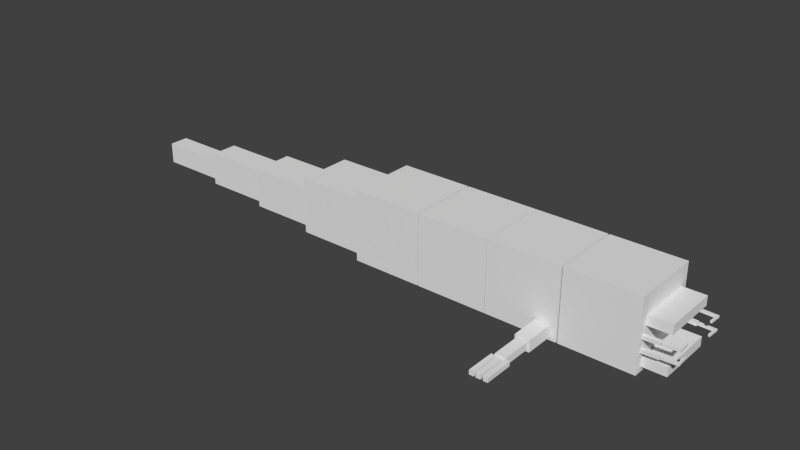 # Source: stone_eater.blend  (saved by Blender 2.72.0; exported with 4.5.12 LTS)
import bpy
from mathutils import Matrix  # noqa: F401  (used for matrix-valued properties, if any)

bpy.ops.wm.read_factory_settings(use_empty=True)
scene = bpy.context.scene
scene.name = 'Scene'

# ---- collections
col_collection_1 = bpy.data.collections.new('Collection 1'); scene.collection.children.link(col_collection_1)

# ---- materials (node trees are filled in below, after node groups)
mat_material = bpy.data.materials.new('Material')
mat_material.alpha_threshold = 0.0
mat_material.use_transparent_shadow = False
mat_material.roughness = 0.5
mat_material.line_color = (0.0, 0.0, 0.0, 1.0)

# ---- material node trees

# ---- world
world_world = bpy.data.worlds.new('World'); scene.world = world_world
world_world.color = (0.05088, 0.05088, 0.05088)
world_world.use_sun_shadow = False
world_world.sun_shadow_jitter_overblur = 0.0
world_world.cycles.sampling_method = 'MANUAL'
world_world.cycles.sample_map_resolution = 256

# ---- meshes
me_cube_005 = bpy.data.meshes.new('Cube.005')
me_cube_005.from_pydata([(-2.892, 2.667, -0.8163), (-2.892, 3.482, -0.8163), (-2.765, 3.482, -0.8163), (-2.765, 2.667, -0.8163), (-2.892, 2.667, -0.6928), (-2.892, 3.482, -0.6928), (-2.765, 3.482, -0.6928), (-2.765, 2.667, -0.6928), (-2.521, 2.667, -0.8163), (-2.521, 3.482, -0.8163), (-2.394, 3.482, -0.8163), (-2.394, 2.667, -0.8163), (-2.521, 2.667, -0.6928), (-2.521, 3.482, -0.6928), (-2.394, 3.482, -0.6928), (-2.394, 2.667, -0.6928), (-2.7, 2.667, -0.8163), (-2.7, 3.482, -0.8163), (-2.572, 3.482, -0.8163), (-2.572, 2.667, -0.8163), (-2.7, 2.667, -0.6928), (-2.7, 3.482, -0.6928), (-2.572, 3.482, -0.6928), (-2.572, 2.667, -0.6928), (-2.786, 1.847, -0.8543), (-2.786, 2.662, -0.8543), (-2.487, 2.662, -0.8543), (-2.487, 1.847, -0.8543), (-2.786, 1.847, -0.6548), (-2.786, 2.662, -0.6548), (-2.487, 2.662, -0.6548), (-2.487, 1.847, -0.6548), (-2.838, 1.015, -0.9182), (-2.838, 1.829, -0.9182), (-2.435, 1.829, -0.9182), (-2.435, 1.015, -0.9182), (-2.838, 1.015, -0.5909), (-2.838, 1.829, -0.5909), (-2.435, 1.829, -0.5909), (-2.435, 1.015, -0.5909), (-5.908, 0.8033, -0.01467), (-5.956, 0.801, -0.01469), (-5.944, 0.5539, -0.01723), (-5.896, 0.5561, -0.01721), (-5.908, 0.8039, -0.07326), (-5.956, 0.8016, -0.07329), (-5.944, 0.5545, -0.07583), (-5.896, 0.5567, -0.0758), (-5.056, 0.9284, 0.005396), (-5.505, 0.9068, 0.005174), (-5.5, 0.7983, 0.004059), (-5.051, 0.8198, 0.00428), (-5.056, 0.9294, -0.09075), (-5.505, 0.9078, -0.09097), (-5.5, 0.7992, -0.09209), (-5.051, 0.8208, -0.09187), (-5.514, 0.904, -0.01363), (-5.963, 0.8824, -0.01386), (-5.959, 0.8019, -0.01468), (-5.51, 0.8234, -0.01446), (-5.514, 0.9046, -0.07223), (-5.963, 0.883, -0.07245), (-5.959, 0.8025, -0.07328), (-5.51, 0.824, -0.07306), (-5.908, 0.8069, -0.3641), (-5.956, 0.8046, -0.3641), (-5.944, 0.5574, -0.3667), (-5.896, 0.5597, -0.3666), (-5.908, 0.8075, -0.4227), (-5.956, 0.8052, -0.4227), (-5.944, 0.558, -0.4253), (-5.896, 0.5603, -0.4252), (-5.056, 0.932, -0.344), (-5.505, 0.9104, -0.3443), (-5.5, 0.8018, -0.3454), (-5.051, 0.8234, -0.3452), (-5.056, 0.933, -0.4402), (-5.505, 0.9114, -0.4404), (-5.5, 0.8028, -0.4415), (-5.051, 0.8244, -0.4413), (-5.514, 0.9075, -0.3631), (-5.963, 0.886, -0.3633), (-5.959, 0.8055, -0.3641), (-5.51, 0.827, -0.3639), (-5.514, 0.9081, -0.4217), (-5.963, 0.8866, -0.4219), (-5.959, 0.8061, -0.4227), (-5.51, 0.8276, -0.4225), (-5.908, -0.8383, -0.07264), (-5.956, -0.836, -0.07264), (-5.944, -0.5889, -0.07264), (-5.896, -0.5912, -0.07264), (-5.908, -0.8383, -0.01404), (-5.956, -0.836, -0.01404), (-5.944, -0.5889, -0.01404), (-5.896, -0.5912, -0.01404), (-5.056, -0.9636, -0.09141), (-5.505, -0.9421, -0.09141), (-5.5, -0.8335, -0.09141), (-5.051, -0.855, -0.09141), (-5.056, -0.9636, 0.004739), (-5.505, -0.9421, 0.004739), (-5.5, -0.8335, 0.004739), (-5.051, -0.855, 0.004739), (-5.514, -0.939, -0.07264), (-5.963, -0.9175, -0.07264), (-5.959, -0.8369, -0.07264), (-5.51, -0.8584, -0.07264), (-5.514, -0.939, -0.01404), (-5.963, -0.9175, -0.01404), (-5.959, -0.8369, -0.01404), (-5.51, -0.8584, -0.01404), (-5.908, -0.8383, -0.4221), (-5.956, -0.836, -0.4221), (-5.944, -0.5889, -0.4221), (-5.896, -0.5912, -0.4221), (-5.908, -0.8383, -0.3635), (-5.956, -0.836, -0.3635), (-5.944, -0.5889, -0.3635), (-5.896, -0.5912, -0.3635), (-5.056, -0.9636, -0.4409), (-5.505, -0.9421, -0.4409), (-5.5, -0.8335, -0.4409), (-5.051, -0.855, -0.4409), (-5.056, -0.9636, -0.3447), (-5.505, -0.9421, -0.3447), (-5.5, -0.8335, -0.3447), (-5.051, -0.855, -0.3447), (-5.514, -0.939, -0.4221), (-5.963, -0.9175, -0.4221), (-5.959, -0.8369, -0.4221), (-5.51, -0.8584, -0.4221), (-5.514, -0.939, -0.3635), (-5.963, -0.9175, -0.3635), (-5.959, -0.8369, -0.3635), (-5.51, -0.8584, -0.3635), (-5.054, 0.7868, -0.8698), (-5.054, -0.7868, -0.8698), (-5.684, -0.7868, -0.8698), (-5.684, 0.7868, -0.8698), (-5.054, 0.7868, -0.6096), (-5.054, -0.7868, -0.6096), (-5.684, -0.7868, -0.6096), (-5.684, 0.7868, -0.6096), (-2.38, -2.664, -0.8163), (-2.38, -3.479, -0.8163), (-2.508, -3.479, -0.8163), (-2.508, -2.664, -0.8163), (-2.38, -2.664, -0.6928), (-2.38, -3.479, -0.6928), (-2.508, -3.479, -0.6928), (-2.508, -2.664, -0.6928), (-2.751, -2.664, -0.8163), (-2.751, -3.479, -0.8163), (-2.879, -3.479, -0.8163), (-2.879, -2.664, -0.8163), (-2.751, -2.664, -0.6928), (-2.751, -3.479, -0.6928), (-2.879, -3.479, -0.6928), (-2.879, -2.664, -0.6928), (-2.572, -2.664, -0.8163), (-2.572, -3.479, -0.8163), (-2.7, -3.479, -0.8163), (-2.7, -2.664, -0.8163), (-2.572, -2.664, -0.6928), (-2.572, -3.479, -0.6928), (-2.7, -3.479, -0.6928), (-2.7, -2.664, -0.6928), (-2.487, -1.844, -0.8543), (-2.487, -2.659, -0.8543), (-2.786, -2.659, -0.8543), (-2.786, -1.844, -0.8543), (-2.487, -1.844, -0.6548), (-2.487, -2.659, -0.6548), (-2.786, -2.659, -0.6548), (-2.786, -1.844, -0.6548), (-2.435, -1.012, -0.9182), (-2.435, -1.826, -0.9182), (-2.838, -1.826, -0.9182), (-2.838, -1.012, -0.9182), (-2.435, -1.012, -0.5909), (-2.435, -1.826, -0.5909), (-2.838, -1.826, -0.5909), (-2.838, -1.012, -0.5909), (-5.054, 0.7868, 0.1924), (-5.054, -0.7868, 0.1924), (-5.684, -0.7868, 0.1924), (-5.684, 0.7868, 0.1924), (-5.054, 0.7868, 0.4525), (-5.054, -0.7868, 0.4525), (-5.684, -0.7868, 0.4525), (-5.684, 0.7868, 0.4525), (-3.052, 1.0, -1.0), (-3.052, -1.0, -1.0), (-5.052, -1.0, -1.0), (-5.052, 1.0, -1.0), (-3.052, 1.0, 1.0), (-3.052, -1.0, 1.0), (-5.052, -1.0, 1.0), (-5.052, 1.0, 1.0), (-1.015, 1.0, -1.0), (-1.015, -1.0, -1.0), (-3.015, -1.0, -1.0), (-3.015, 1.0, -1.0), (-1.015, 1.0, 1.0), (-1.015, -1.0, 1.0), (-3.015, -1.0, 1.0), (-3.015, 1.0, 1.0), (1.0, 1.0, -1.0), (1.0, -1.0, -1.0), (-1.0, -1.0, -1.0), (-1.0, 1.0, -1.0), (1.0, 1.0, 1.0), (1.0, -1.0, 1.0), (-1.0, -1.0, 1.0), (-1.0, 1.0, 1.0), (11.12, 0.2796, -0.7573), (11.12, -0.2796, -0.7573), (9.119, -0.2796, -0.7573), (9.119, 0.2796, -0.7573), (11.12, 0.2796, -0.158), (11.12, -0.2796, -0.158), (9.119, -0.2796, -0.158), (9.119, 0.2796, -0.158), (9.099, 0.4057, -0.833), (9.099, -0.4057, -0.833), (7.099, -0.4057, -0.833), (7.099, 0.4057, -0.833), (9.099, 0.4057, 0.1073), (9.099, -0.4057, 0.1073), (7.099, -0.4057, 0.1073), (7.099, 0.4057, 0.1073), (7.071, 0.5873, -0.8622), (7.071, -0.5873, -0.8622), (5.071, -0.5873, -0.8622), (5.071, 0.5873, -0.8622), (7.071, 0.5873, 0.2757), (7.071, -0.5873, 0.2757), (5.071, -0.5873, 0.2757), (5.071, 0.5873, 0.2757), (5.053, 0.7995, -0.9253), (5.053, -0.7995, -0.9253), (3.053, -0.7995, -0.9253), (3.053, 0.7995, -0.9253), (5.053, 0.7995, 0.6652), (5.053, -0.7995, 0.6652), (3.053, -0.7995, 0.6652), (3.053, 0.7995, 0.6652), (3.035, 1.0, -1.0), (3.035, -1.0, -1.0), (1.035, -1.0, -1.0), (1.035, 1.0, -1.0), (3.035, 1.0, 1.0), (3.035, -1.0, 1.0), (1.035, -1.0, 1.0), (1.035, 1.0, 1.0)], [], [(0, 1, 2, 3), (4, 7, 6, 5), (0, 4, 5, 1), (1, 5, 6, 2), (2, 6, 7, 3), (4, 0, 3, 7), (8, 9, 10, 11), (12, 15, 14, 13), (8, 12, 13, 9), (9, 13, 14, 10), (10, 14, 15, 11), (12, 8, 11, 15), (16, 17, 18, 19), (20, 23, 22, 21), (16, 20, 21, 17), (17, 21, 22, 18), (18, 22, 23, 19), (20, 16, 19, 23), (24, 25, 26, 27), (28, 31, 30, 29), (24, 28, 29, 25), (25, 29, 30, 26), (26, 30, 31, 27), (28, 24, 27, 31), (32, 33, 34, 35), (36, 39, 38, 37), (32, 36, 37, 33), (33, 37, 38, 34), (34, 38, 39, 35), (36, 32, 35, 39), (40, 41, 42, 43), (44, 47, 46, 45), (40, 44, 45, 41), (41, 45, 46, 42), (42, 46, 47, 43), (44, 40, 43, 47), (48, 49, 50, 51), (52, 55, 54, 53), (48, 52, 53, 49), (49, 53, 54, 50), (50, 54, 55, 51), (52, 48, 51, 55), (56, 57, 58, 59), (60, 63, 62, 61), (56, 60, 61, 57), (57, 61, 62, 58), (58, 62, 63, 59), (60, 56, 59, 63), (64, 65, 66, 67), (68, 71, 70, 69), (64, 68, 69, 65), (65, 69, 70, 66), (66, 70, 71, 67), (68, 64, 67, 71), (72, 73, 74, 75), (76, 79, 78, 77), (72, 76, 77, 73), (73, 77, 78, 74), (74, 78, 79, 75), (76, 72, 75, 79), (80, 81, 82, 83), (84, 87, 86, 85), (80, 84, 85, 81), (81, 85, 86, 82), (82, 86, 87, 83), (84, 80, 83, 87), (88, 89, 90, 91), (92, 95, 94, 93), (88, 92, 93, 89), (89, 93, 94, 90), (90, 94, 95, 91), (92, 88, 91, 95), (96, 97, 98, 99), (100, 103, 102, 101), (96, 100, 101, 97), (97, 101, 102, 98), (98, 102, 103, 99), (100, 96, 99, 103), (104, 105, 106, 107), (108, 111, 110, 109), (104, 108, 109, 105), (105, 109, 110, 106), (106, 110, 111, 107), (108, 104, 107, 111), (112, 113, 114, 115), (116, 119, 118, 117), (112, 116, 117, 113), (113, 117, 118, 114), (114, 118, 119, 115), (116, 112, 115, 119), (120, 121, 122, 123), (124, 127, 126, 125), (120, 124, 125, 121), (121, 125, 126, 122), (122, 126, 127, 123), (124, 120, 123, 127), (128, 129, 130, 131), (132, 135, 134, 133), (128, 132, 133, 129), (129, 133, 134, 130), (130, 134, 135, 131), (132, 128, 131, 135), (136, 137, 138, 139), (140, 143, 142, 141), (136, 140, 141, 137), (137, 141, 142, 138), (138, 142, 143, 139), (140, 136, 139, 143), (144, 145, 146, 147), (148, 151, 150, 149), (144, 148, 149, 145), (145, 149, 150, 146), (146, 150, 151, 147), (148, 144, 147, 151), (152, 153, 154, 155), (156, 159, 158, 157), (152, 156, 157, 153), (153, 157, 158, 154), (154, 158, 159, 155), (156, 152, 155, 159), (160, 161, 162, 163), (164, 167, 166, 165), (160, 164, 165, 161), (161, 165, 166, 162), (162, 166, 167, 163), (164, 160, 163, 167), (168, 169, 170, 171), (172, 175, 174, 173), (168, 172, 173, 169), (169, 173, 174, 170), (170, 174, 175, 171), (172, 168, 171, 175), (176, 177, 178, 179), (180, 183, 182, 181), (176, 180, 181, 177), (177, 181, 182, 178), (178, 182, 183, 179), (180, 176, 179, 183), (184, 185, 186, 187), (188, 191, 190, 189), (184, 188, 189, 185), (185, 189, 190, 186), (186, 190, 191, 187), (188, 184, 187, 191), (192, 193, 194, 195), (196, 199, 198, 197), (192, 196, 197, 193), (193, 197, 198, 194), (194, 198, 199, 195), (196, 192, 195, 199), (200, 201, 202, 203), (204, 207, 206, 205), (200, 204, 205, 201), (201, 205, 206, 202), (202, 206, 207, 203), (204, 200, 203, 207), (208, 209, 210, 211), (212, 215, 214, 213), (208, 212, 213, 209), (209, 213, 214, 210), (210, 214, 215, 211), (212, 208, 211, 215), (216, 217, 218, 219), (220, 223, 222, 221), (216, 220, 221, 217), (217, 221, 222, 218), (218, 222, 223, 219), (220, 216, 219, 223), (224, 225, 226, 227), (228, 231, 230, 229), (224, 228, 229, 225), (225, 229, 230, 226), (226, 230, 231, 227), (228, 224, 227, 231), (232, 233, 234, 235), (236, 239, 238, 237), (232, 236, 237, 233), (233, 237, 238, 234), (234, 238, 239, 235), (236, 232, 235, 239), (240, 241, 242, 243), (244, 247, 246, 245), (240, 244, 245, 241), (241, 245, 246, 242), (242, 246, 247, 243), (244, 240, 243, 247), (248, 249, 250, 251), (252, 255, 254, 253), (248, 252, 253, 249), (249, 253, 254, 250), (250, 254, 255, 251), (252, 248, 251, 255)])
_uv = me_cube_005.uv_layers.new(name='UVMap')
_uv.uv.foreach_set('vector', [0.9854, 0.06357, 0.9854, 0.0, 0.9954, 0.0, 0.9954, 0.06357, 0.9757, 0.3757, 0.9857, 0.3757, 0.9857, 0.4393, 0.9757, 0.4393, 0.995, 0.1271, 0.9854, 0.1271, 0.9854, 0.06357, 0.995, 0.06357, 0.7066, 0.3201, 0.7163, 0.3201, 0.7163, 0.33, 0.7066, 0.33, 0.9904, 0.4682, 1.0, 0.4682, 1.0, 0.5318, 0.9904, 0.5318, 0.6873, 0.33, 0.697, 0.33, 0.697, 0.34, 0.6873, 0.34, 0.9788, 0.2196, 0.9788, 0.1561, 0.9888, 0.1561, 0.9888, 0.2196, 0.9754, 1.861e-08, 0.9854, 0.0, 0.9854, 0.06357, 0.9754, 0.06357, 0.9953, 0.8126, 0.9856, 0.8126, 0.9856, 0.7491, 0.9953, 0.7491, 0.7163, 0.3201, 0.7259, 0.3201, 0.7259, 0.33, 0.7163, 0.33, 0.7039, 0.9356, 0.7136, 0.9356, 0.7136, 0.9992, 0.7039, 0.9992, 0.7259, 0.34, 0.7163, 0.34, 0.7163, 0.33, 0.7259, 0.33, 0.7696, 0.407, 0.7696, 0.3434, 0.7796, 0.3434, 0.7796, 0.407, 0.9781, 0.6263, 0.9881, 0.6263, 0.9881, 0.6898, 0.9781, 0.6898, 0.08637, 1.0, 0.07672, 1.0, 0.07672, 0.9364, 0.08637, 0.9364, 0.7066, 0.33, 0.7163, 0.33, 0.7163, 0.34, 0.7066, 0.34, 0.9953, 0.8762, 0.9856, 0.8762, 0.9856, 0.8126, 0.9953, 0.8126, 0.697, 0.33, 0.6873, 0.33, 0.6873, 0.3201, 0.697, 0.3201, 0.9788, 0.1561, 0.9788, 0.2196, 0.9554, 0.2196, 0.9554, 0.1561, 0.9757, 0.4393, 0.9523, 0.4393, 0.9523, 0.3757, 0.9757, 0.3757, 0.935, 0.9687, 0.9195, 0.9687, 0.9195, 0.9051, 0.935, 0.9051, 0.6873, 0.3434, 0.6718, 0.3434, 0.6718, 0.3201, 0.6873, 0.3201, 0.971, 0.2832, 0.9554, 0.2832, 0.9554, 0.2196, 0.971, 0.2196, 0.6406, 0.3201, 0.6562, 0.3201, 0.6562, 0.3434, 0.6406, 0.3434, 0.8879, 0.9687, 0.8879, 0.9051, 0.9195, 0.9051, 0.9195, 0.9687, 0.8249, 0.9051, 0.8564, 0.9051, 0.8564, 0.9687, 0.8249, 0.9687, 0.9492, 0.5318, 0.9748, 0.5318, 0.9748, 0.5953, 0.9492, 0.5953, 0.02557, 0.9679, 0.0, 0.9679, 4.657e-09, 0.9364, 0.02557, 0.9364, 0.9754, 0.06357, 0.9499, 0.06357, 0.9499, 1.861e-08, 0.9754, 0.0, 0.9062, 0.2789, 0.9317, 0.2789, 0.9317, 0.3103, 0.9062, 0.3103, 0.621, 0.819, 0.6248, 0.819, 0.6248, 0.8383, 0.621, 0.8383, 0.9355, 0.2789, 0.9355, 0.2982, 0.9317, 0.2982, 0.9317, 0.2789, 0.6654, 0.3201, 0.6654, 0.3155, 0.6691, 0.3155, 0.6691, 0.3201, 0.7635, 0.3207, 0.7681, 0.3207, 0.7681, 0.34, 0.7635, 0.34, 0.6766, 0.3155, 0.6766, 0.3201, 0.6728, 0.3201, 0.6728, 0.3155, 0.759, 0.34, 0.7544, 0.34, 0.7544, 0.3207, 0.759, 0.3207, 0.1034, 0.9364, 0.1034, 0.9715, 0.09486, 0.9715, 0.09486, 0.9364, 0.4594, 0.9207, 0.4679, 0.9207, 0.4679, 0.9558, 0.4594, 0.9558, 0.1109, 0.9364, 0.1184, 0.9364, 0.1184, 0.9715, 0.1109, 0.9715, 0.9355, 0.2789, 0.943, 0.2789, 0.943, 0.2873, 0.9355, 0.2873, 0.1184, 0.9364, 0.1259, 0.9364, 0.1259, 0.9715, 0.1184, 0.9715, 0.7602, 0.3207, 0.7527, 0.3207, 0.7527, 0.3122, 0.7602, 0.3122, 0.195, 0.9364, 0.195, 0.9715, 0.1886, 0.9715, 0.1886, 0.9364, 0.195, 0.9364, 0.2013, 0.9364, 0.2013, 0.9715, 0.195, 0.9715, 0.223, 0.9364, 0.2276, 0.9364, 0.2276, 0.9715, 0.223, 0.9715, 0.625, 0.3138, 0.6296, 0.3138, 0.6296, 0.3201, 0.625, 0.3201, 0.2139, 0.9364, 0.2184, 0.9364, 0.2184, 0.9715, 0.2139, 0.9715, 0.657, 0.3138, 0.6616, 0.3138, 0.6616, 0.3201, 0.657, 0.3201, 0.6248, 0.8576, 0.621, 0.8576, 0.621, 0.8383, 0.6248, 0.8383, 0.7033, 0.9188, 0.7033, 0.9381, 0.6995, 0.9381, 0.6995, 0.9188, 0.6616, 0.3201, 0.6616, 0.3155, 0.6654, 0.3155, 0.6654, 0.3201, 0.7681, 0.3207, 0.7727, 0.3207, 0.7727, 0.34, 0.7681, 0.34, 0.6728, 0.3155, 0.6728, 0.3201, 0.6691, 0.3201, 0.6691, 0.3155, 0.7544, 0.34, 0.7498, 0.34, 0.7498, 0.3207, 0.7544, 0.3207, 0.4679, 0.8856, 0.4679, 0.9207, 0.4594, 0.9207, 0.4594, 0.8856, 0.09486, 0.9715, 0.08637, 0.9715, 0.08637, 0.9364, 0.09486, 0.9364, 0.1259, 0.9364, 0.1334, 0.9364, 0.1334, 0.9715, 0.1259, 0.9715, 0.9393, 0.3067, 0.9317, 0.3067, 0.9317, 0.2982, 0.9393, 0.2982, 0.1034, 0.9364, 0.1109, 0.9364, 0.1109, 0.9715, 0.1034, 0.9715, 0.7527, 0.3207, 0.7452, 0.3207, 0.7452, 0.3122, 0.7527, 0.3122, 0.2076, 0.9364, 0.2076, 0.9715, 0.2013, 0.9715, 0.2013, 0.9364, 0.2076, 0.9364, 0.2139, 0.9364, 0.2139, 0.9715, 0.2076, 0.9715, 0.2322, 0.9715, 0.2276, 0.9715, 0.2276, 0.9364, 0.2322, 0.9364, 0.6296, 0.3138, 0.6342, 0.3138, 0.6342, 0.3201, 0.6296, 0.3201, 0.2184, 0.9364, 0.223, 0.9364, 0.223, 0.9715, 0.2184, 0.9715, 0.6387, 0.3201, 0.6342, 0.3201, 0.6342, 0.3138, 0.6387, 0.3138, 0.6248, 0.7997, 0.621, 0.7997, 0.621, 0.7804, 0.6248, 0.7804, 0.7773, 0.34, 0.7773, 0.3207, 0.781, 0.3207, 0.781, 0.34, 0.6766, 0.3201, 0.6766, 0.3155, 0.6803, 0.3155, 0.6803, 0.3201, 0.7635, 0.34, 0.759, 0.34, 0.759, 0.3207, 0.7635, 0.3207, 0.684, 0.3201, 0.684, 0.3155, 0.6878, 0.3155, 0.6878, 0.3201, 0.7498, 0.34, 0.7452, 0.34, 0.7452, 0.3207, 0.7498, 0.3207, 0.7781, 0.407, 0.7781, 0.4421, 0.7696, 0.4421, 0.7696, 0.407, 0.4679, 0.8856, 0.4594, 0.8856, 0.4594, 0.8505, 0.4679, 0.8505, 0.1634, 0.9715, 0.1559, 0.9715, 0.1559, 0.9364, 0.1634, 0.9364, 0.9355, 0.2873, 0.943, 0.2873, 0.943, 0.2958, 0.9355, 0.2958, 0.1409, 0.9715, 0.1334, 0.9715, 0.1334, 0.9364, 0.1409, 0.9364, 0.258, 0.9449, 0.2505, 0.9449, 0.2505, 0.9364, 0.258, 0.9364, 0.1823, 0.9364, 0.1823, 0.9715, 0.176, 0.9715, 0.176, 0.9364, 0.1697, 0.9715, 0.1634, 0.9715, 0.1634, 0.9364, 0.1697, 0.9364, 0.2322, 0.9364, 0.2367, 0.9364, 0.2367, 0.9715, 0.2322, 0.9715, 0.6433, 0.3201, 0.6387, 0.3201, 0.6387, 0.3138, 0.6433, 0.3138, 0.2413, 0.9715, 0.2367, 0.9715, 0.2367, 0.9364, 0.2413, 0.9364, 0.6525, 0.3138, 0.657, 0.3138, 0.657, 0.3201, 0.6525, 0.3201, 0.6248, 0.819, 0.621, 0.819, 0.621, 0.7997, 0.6248, 0.7997, 0.7779, 0.4421, 0.7779, 0.4614, 0.7742, 0.4614, 0.7742, 0.4421, 0.6803, 0.3201, 0.6803, 0.3155, 0.684, 0.3155, 0.684, 0.3201, 0.7742, 0.4614, 0.7696, 0.4614, 0.7696, 0.4421, 0.7742, 0.4421, 0.6915, 0.3155, 0.6915, 0.3201, 0.6878, 0.3201, 0.6878, 0.3155, 0.7727, 0.3207, 0.7773, 0.3207, 0.7773, 0.34, 0.7727, 0.34, 0.4679, 0.7804, 0.4679, 0.8154, 0.4594, 0.8154, 0.4594, 0.7804, 0.4679, 0.8505, 0.4594, 0.8505, 0.4594, 0.8154, 0.4679, 0.8154, 0.1484, 0.9364, 0.1559, 0.9364, 0.1559, 0.9715, 0.1484, 0.9715, 0.7602, 0.3122, 0.7678, 0.3122, 0.7678, 0.3207, 0.7602, 0.3207, 0.1484, 0.9715, 0.1409, 0.9715, 0.1409, 0.9364, 0.1484, 0.9364, 0.7678, 0.3122, 0.7753, 0.3122, 0.7753, 0.3207, 0.7678, 0.3207, 0.1886, 0.9364, 0.1886, 0.9715, 0.1823, 0.9715, 0.1823, 0.9364, 0.176, 0.9715, 0.1697, 0.9715, 0.1697, 0.9364, 0.176, 0.9364, 0.2459, 0.9715, 0.2413, 0.9715, 0.2413, 0.9364, 0.2459, 0.9364, 0.6525, 0.3201, 0.6479, 0.3201, 0.6479, 0.3138, 0.6525, 0.3138, 0.2505, 0.9715, 0.2459, 0.9715, 0.2459, 0.9364, 0.2505, 0.9364, 0.6433, 0.3138, 0.6479, 0.3138, 0.6479, 0.3201, 0.6433, 0.3201, 0.9856, 0.7491, 0.9856, 0.8719, 0.9364, 0.8719, 0.9364, 0.7491, 0.9554, 0.2789, 0.9062, 0.2789, 0.9062, 0.1561, 0.9554, 0.1561, 0.3102, 0.9032, 0.2899, 0.9032, 0.2899, 0.7804, 0.3102, 0.7804, 0.7607, 0.9032, 0.781, 0.9032, 0.781, 0.9523, 0.7607, 0.9523, 0.781, 0.9032, 0.7607, 0.9032, 0.7607, 0.7804, 0.781, 0.7804, 0.6792, 0.9188, 0.6995, 0.9188, 0.6995, 0.968, 0.6792, 0.968, 0.9947, 0.5318, 0.9947, 0.5953, 0.9847, 0.5953, 0.9847, 0.5318, 0.311, 0.9667, 0.3011, 0.9667, 0.3011, 0.9032, 0.311, 0.9032, 1.0, 0.4682, 0.9904, 0.4682, 0.9904, 0.4047, 1.0, 0.4047, 0.7356, 0.33, 0.7452, 0.33, 0.7452, 0.34, 0.7356, 0.34, 0.9977, 0.6898, 0.9881, 0.6898, 0.9881, 0.6263, 0.9977, 0.6263, 0.697, 0.33, 0.7066, 0.33, 0.7066, 0.34, 0.697, 0.34, 0.9854, 0.06357, 0.9854, 0.1271, 0.9754, 0.1271, 0.9754, 0.06357, 0.9857, 0.3757, 0.9757, 0.3757, 0.9757, 0.3121, 0.9857, 0.3121, 0.9888, 0.1561, 0.9984, 0.1561, 0.9984, 0.2196, 0.9888, 0.2196, 0.7259, 0.3201, 0.7356, 0.3201, 0.7356, 0.33, 0.7259, 0.33, 0.9953, 0.3757, 0.9857, 0.3757, 0.9857, 0.3121, 0.9953, 0.3121, 0.7356, 0.34, 0.7259, 0.34, 0.7259, 0.33, 0.7356, 0.33, 0.9847, 0.5318, 0.9847, 0.5953, 0.9748, 0.5953, 0.9748, 0.5318, 0.7139, 0.9356, 0.7039, 0.9356, 0.7039, 0.872, 0.7139, 0.872, 0.9953, 0.9398, 0.9856, 0.9398, 0.9856, 0.8762, 0.9953, 0.8762, 0.7356, 0.3201, 0.7452, 0.3201, 0.7452, 0.33, 0.7356, 0.33, 0.9962, 0.2832, 0.9866, 0.2832, 0.9866, 0.2196, 0.9962, 0.2196, 0.7066, 0.33, 0.697, 0.33, 0.697, 0.3201, 0.7066, 0.3201, 0.9547, 0.6898, 0.9547, 0.6263, 0.9781, 0.6263, 0.9781, 0.6898, 0.9757, 0.3757, 0.9523, 0.3757, 0.9523, 0.3121, 0.9757, 0.3121, 0.9866, 0.2832, 0.971, 0.2832, 0.971, 0.2196, 0.9866, 0.2196, 0.6406, 0.3434, 0.625, 0.3434, 0.625, 0.3201, 0.6406, 0.3201, 0.9904, 0.5318, 0.9748, 0.5318, 0.9748, 0.4682, 0.9904, 0.4682, 0.6562, 0.3201, 0.6718, 0.3201, 0.6718, 0.3434, 0.6562, 0.3434, 0.8879, 0.9051, 0.8879, 0.9687, 0.8564, 0.9687, 0.8564, 0.9051, 0.2696, 0.9032, 0.3011, 0.9032, 0.3011, 0.9667, 0.2696, 0.9667, 0.9748, 0.5318, 0.9492, 0.5318, 0.9492, 0.4682, 0.9748, 0.4682, 0.05115, 0.9364, 0.07672, 0.9364, 0.07672, 0.9679, 0.05115, 0.9679, 0.9754, 0.1271, 0.9499, 0.1271, 0.9499, 0.06357, 0.9754, 0.06357, 0.02557, 0.9364, 0.05115, 0.9364, 0.05115, 0.9679, 0.02557, 0.9679, 0.9856, 0.8719, 0.9856, 0.9947, 0.9364, 0.9947, 0.9364, 0.8719, 0.9547, 0.7491, 0.9055, 0.7491, 0.9055, 0.6263, 0.9547, 0.6263, 0.2899, 0.9032, 0.2696, 0.9032, 0.2696, 0.7804, 0.2899, 0.7804, 0.6589, 0.9188, 0.6792, 0.9188, 0.6792, 0.968, 0.6589, 0.968, 0.7696, 0.4662, 0.7493, 0.4662, 0.7493, 0.3434, 0.7696, 0.3434, 0.9547, 0.6898, 0.9751, 0.6898, 0.9751, 0.739, 0.9547, 0.739, 0.7813, 0.6243, 0.7813, 0.7804, 0.625, 0.7804, 0.625, 0.6243, 0.4688, 0.4682, 0.3125, 0.4682, 0.3125, 0.3121, 0.4688, 0.3121, 0.1563, 0.3121, 6.519e-08, 0.3121, 0.0, 0.1561, 0.1563, 0.1561, 0.625, 0.6243, 0.4688, 0.6243, 0.4688, 0.4682, 0.625, 0.4682, 0.1563, 0.1561, 5.588e-08, 0.1561, 0.0, 8.372e-08, 0.1563, 0.0, 0.3125, 0.6243, 0.4688, 0.6243, 0.4688, 0.7804, 0.3125, 0.7804, 0.625, 0.0, 0.7813, 1.861e-08, 0.7813, 0.1561, 0.625, 0.1561, 0.0, 0.6243, 7.451e-08, 0.4682, 0.1562, 0.4682, 0.1562, 0.6243, 0.3125, 0.1561, 0.4688, 0.1561, 0.4688, 0.3121, 0.3125, 0.3121, 0.4688, 0.4682, 0.4688, 0.3121, 0.625, 0.3121, 0.625, 0.4682, 0.4688, 0.1561, 0.3125, 0.1561, 0.3125, 8.372e-08, 0.4688, 0.0, 4.657e-09, 0.6243, 0.1562, 0.6243, 0.1562, 0.7804, 0.0, 0.7804, 0.625, 0.1561, 0.7813, 0.1561, 0.7813, 0.3121, 0.625, 0.3121, 0.1563, 0.6243, 0.1563, 0.4682, 0.3125, 0.4682, 0.3125, 0.6243, 0.1563, 0.4682, 9.313e-09, 0.4682, 0.0, 0.3121, 0.1563, 0.3121, 0.4688, 0.3121, 0.4688, 0.1561, 0.625, 0.1561, 0.625, 0.3121, 0.3125, 0.3121, 0.1563, 0.3121, 0.1563, 0.1561, 0.3125, 0.1561, 0.625, 0.4682, 0.7813, 0.4682, 0.7813, 0.6243, 0.625, 0.6243, 0.9062, 0.0, 0.9499, 0.0, 0.9499, 0.1561, 0.9062, 0.1561, 0.9055, 0.6243, 0.9055, 0.4682, 0.9492, 0.4682, 0.9492, 0.6243, 0.8249, 0.9051, 0.8249, 0.9519, 0.7813, 0.9519, 0.7813, 0.9051, 0.9055, 0.3121, 0.9523, 0.3121, 0.9523, 0.4682, 0.9055, 0.4682, 0.7026, 0.872, 0.7026, 0.9188, 0.6589, 0.9188, 0.6589, 0.872, 0.7139, 0.7804, 0.7607, 0.7804, 0.7607, 0.9364, 0.7139, 0.9364, 0.4688, 0.7804, 0.5321, 0.7804, 0.5321, 0.9364, 0.4688, 0.9364, 0.873, 0.9051, 0.873, 0.7491, 0.9364, 0.7491, 0.9364, 0.9051, 0.5955, 0.9454, 0.5955, 0.872, 0.6589, 0.872, 0.6589, 0.9454, 0.4594, 0.9364, 0.386, 0.9364, 0.386, 0.7804, 0.4594, 0.7804, 0.5321, 0.9454, 0.5321, 0.872, 0.5955, 0.872, 0.5955, 0.9454, 0.3125, 0.7804, 0.386, 0.7804, 0.386, 0.9364, 0.3125, 0.9364, 5.122e-08, 0.7804, 0.09176, 0.7804, 0.09176, 0.9364, 0.0, 0.9364, 0.7813, 0.9051, 0.7813, 0.7491, 0.873, 0.7491, 0.873, 0.9051, 0.621, 0.872, 0.5321, 0.872, 0.5321, 0.7804, 0.621, 0.7804, 0.1807, 0.9364, 0.09176, 0.9364, 0.09176, 0.7804, 0.1807, 0.7804, 0.625, 0.7804, 0.7139, 0.7804, 0.7139, 0.872, 0.625, 0.872, 0.1807, 0.7804, 0.2696, 0.7804, 0.2696, 0.9364, 0.1807, 0.9364, 0.9062, 0.3121, 0.7813, 0.3121, 0.7813, 0.1561, 0.9062, 0.1561, 0.9062, 0.0, 0.9062, 0.1561, 0.7813, 0.1561, 0.7813, 0.0, 0.7493, 0.4682, 0.625, 0.4682, 0.625, 0.3434, 0.7493, 0.3434, 0.9055, 0.6243, 0.7813, 0.6243, 0.7813, 0.4682, 0.9055, 0.4682, 0.9055, 0.7491, 0.7813, 0.7491, 0.7813, 0.6243, 0.9055, 0.6243, 0.7813, 0.3121, 0.9055, 0.3121, 0.9055, 0.4682, 0.7813, 0.4682, 0.625, 0.7804, 0.4688, 0.7804, 0.4688, 0.6243, 0.625, 0.6243, 0.4688, 0.1561, 0.4688, 0.0, 0.625, 6.512e-08, 0.625, 0.1561, 0.3125, 0.1561, 0.1563, 0.1561, 0.1563, 0.0, 0.3125, 7.907e-08, 0.3125, 0.6243, 0.3125, 0.4682, 0.4688, 0.4682, 0.4688, 0.6243, 0.3125, 0.4682, 0.1563, 0.4682, 0.1563, 0.3121, 0.3125, 0.3121, 0.1562, 0.6243, 0.3125, 0.6243, 0.3125, 0.7804, 0.1562, 0.7804])
me_cube_005.materials.append(mat_material)
me_cube_005.use_remesh_preserve_volume = False
me_cube_005.use_remesh_preserve_attributes = False
me_cube_005.use_mirror_vertex_groups = False
me_cube_005.update()
arm_armature = bpy.data.armatures.new('Armature')  # bones are not reproduced

# ---- objects
ob_armature = bpy.data.objects.new('Armature', arm_armature)
ob_cube_005 = bpy.data.objects.new('Cube.005', me_cube_005)

# ---- transforms, parenting, visibility, modifiers, constraints
ob_armature.location = (-0.6133, 0.0, 0.0)
ob_armature.show_in_front = True
ob_armature.lineart.crease_threshold = 0.0
ob_cube_005.parent = ob_armature
ob_cube_005.location = (0.1606, 0.0, 0.2006)
ob_cube_005.rotation_euler = (0.0, 0.0, 3.142)
ob_cube_005.scale = (0.1638, 0.1638, 0.1638)
ob_cube_005.lock_rotations_4d = False
ob_cube_005.empty_display_type = 'ARROWS'
ob_cube_005.lineart.crease_threshold = 0.0
_vg = ob_cube_005.vertex_groups.new(name='Bone')
for _i, _w in zip([192, 193, 194, 195, 196, 197, 198, 199], [0.4129, 0.4072, 0.006721, 0.0004699, 0.8064, 0.7802, 0.3118, 0.1269]): _vg.add([_i], _w, 'REPLACE')
_vg = ob_cube_005.vertex_groups.new(name='Bone.021')
_vg.add([184, 185, 186, 187, 188, 189, 190, 191], 1.0, 'REPLACE')
_vg = ob_cube_005.vertex_groups.new(name='Bone.022')
_vg = ob_cube_005.vertex_groups.new(name='Bone.023')
_vg.add([136, 137, 138, 139, 140, 141, 142, 143], 1.0, 'REPLACE')
_vg = ob_cube_005.vertex_groups.new(name='Bone.024')
_vg = ob_cube_005.vertex_groups.new(name='Bone.025')
_vg = ob_cube_005.vertex_groups.new(name='Bone.029')
_vg.add([96, 97, 98, 99, 100, 101, 102, 103], 1.0, 'REPLACE')
_vg = ob_cube_005.vertex_groups.new(name='Bone.033')
for _i, _w in zip([104, 105, 106, 107, 108, 109, 110, 111], [0.9971, 0.5035, 0.5269, 0.996, 0.9962, 0.5044, 0.5271, 0.9965]): _vg.add([_i], _w, 'REPLACE')
_vg = ob_cube_005.vertex_groups.new(name='Bone.037')
for _i, _w in zip([88, 89, 90, 91, 92, 93, 94, 95, 105, 106, 109, 110], [1.0, 1.0, 1.0, 1.0, 1.0, 1.0, 1.0, 1.0, 0.4965, 0.4731, 0.4956, 0.4729]): _vg.add([_i], _w, 'REPLACE')
_vg = ob_cube_005.vertex_groups.new(name='Bone.026')
for _i, _w in zip([192, 193, 194, 195, 196, 197, 198, 199], [0.1626, 0.3995, 0.9166, 0.05015, 0.02649, 0.1192, 0.3619, 0.04997]): _vg.add([_i], _w, 'REPLACE')
_vg = ob_cube_005.vertex_groups.new(name='Bone.030')
for _i, _w in zip([120, 121, 122, 123, 124, 125, 126, 127], [0.9925, 0.4995, 0.9044, 0.9971, 0.9884, 0.1108, 0.8517, 0.9974]): _vg.add([_i], _w, 'REPLACE')
_vg = ob_cube_005.vertex_groups.new(name='Bone.034')
for _i, _w in zip([121, 122, 125, 126, 128, 129, 130, 131, 132, 133, 134, 135], [0.5005, 0.09562, 0.8892, 0.1483, 0.9968, 0.5047, 0.5277, 0.9949, 0.9972, 0.5048, 0.5278, 0.9966]): _vg.add([_i], _w, 'REPLACE')
_vg = ob_cube_005.vertex_groups.new(name='Bone.038')
for _i, _w in zip([112, 113, 114, 115, 116, 117, 118, 119, 129, 130, 133, 134], [1.0, 1.0, 1.0, 1.0, 1.0, 1.0, 1.0, 1.0, 0.4953, 0.4723, 0.4952, 0.4722]): _vg.add([_i], _w, 'REPLACE')
_vg = ob_cube_005.vertex_groups.new(name='Bone.027')
for _i, _w in zip([192, 193, 195, 196, 197, 198, 199], [0.05786, 0.03692, 0.01939, 0.09543, 0.0596, 0.261, 0.7104]): _vg.add([_i], _w, 'REPLACE')
_vg = ob_cube_005.vertex_groups.new(name='Bone.031')
for _i, _w in zip([48, 51, 52, 55], [0.9805, 0.9838, 0.9806, 0.9921]): _vg.add([_i], _w, 'REPLACE')
_vg = ob_cube_005.vertex_groups.new(name='Bone.035')
for _i, _w in zip([49, 50, 53, 54, 56, 57, 58, 59, 60, 61, 62, 63], [0.9808, 0.9845, 0.9889, 0.9862, 0.996, 0.5604, 0.7661, 0.9976, 0.996, 0.5539, 0.6853, 0.9987]): _vg.add([_i], _w, 'REPLACE')
_vg = ob_cube_005.vertex_groups.new(name='Bone.039')
for _i, _w in zip([40, 41, 42, 43, 44, 45, 46, 47, 57, 58, 61, 62], [1.0, 1.0, 1.0, 1.0, 1.0, 1.0, 1.0, 1.0, 0.4396, 0.2339, 0.4461, 0.3147]): _vg.add([_i], _w, 'REPLACE')
_vg = ob_cube_005.vertex_groups.new(name='Bone.028')
for _i, _w in zip([192, 193, 194, 195, 196, 197, 198, 199], [0.3666, 0.1499, 0.03422, 0.8899, 0.05997, 0.03202, 0.06527, 0.1127]): _vg.add([_i], _w, 'REPLACE')
_vg = ob_cube_005.vertex_groups.new(name='Bone.032')
for _i, _w in zip([72, 73, 74, 75, 76, 77, 78, 79], [0.9872, 0.1483, 0.1321, 0.9881, 0.9848, 0.09637, 0.7274, 0.9947]): _vg.add([_i], _w, 'REPLACE')
_vg = ob_cube_005.vertex_groups.new(name='Bone.036')
for _i, _w in zip([73, 74, 77, 78, 80, 81, 82, 83, 84, 85, 86, 87], [0.8517, 0.8679, 0.9036, 0.2726, 0.9969, 0.505, 0.5284, 0.9959, 0.9963, 0.506, 0.5286, 0.9966]): _vg.add([_i], _w, 'REPLACE')
_vg = ob_cube_005.vertex_groups.new(name='Bone.040')
for _i, _w in zip([64, 65, 66, 67, 68, 69, 70, 71, 81, 82, 85, 86], [1.0, 1.0, 1.0, 1.0, 1.0, 1.0, 1.0, 1.0, 0.495, 0.4716, 0.494, 0.4714]): _vg.add([_i], _w, 'REPLACE')
_vg = ob_cube_005.vertex_groups.new(name='Bone.001')
for _i, _w in zip([200, 201, 202, 203, 204, 205, 206, 207], [0.06512, 0.06401, 0.4266, 0.4139, 0.06314, 0.08841, 0.8019, 0.75]): _vg.add([_i], _w, 'REPLACE')
_vg = ob_cube_005.vertex_groups.new(name='Bone.002')
for _i, _w in zip([200, 201, 202, 203, 204, 205, 206, 207], [0.8667, 0.876, 0.5081, 0.514, 0.5024, 0.5012, 0.1343, 0.1671]): _vg.add([_i], _w, 'REPLACE')
_vg = ob_cube_005.vertex_groups.new(name='Bone.003')
for _i, _w in zip([200, 201, 202, 203, 204, 205, 206, 207, 208, 209, 210, 211, 212, 213, 214, 215], [0.06818, 0.06001, 0.06529, 0.0721, 0.4344, 0.4104, 0.06377, 0.08283, 0.566, 0.5526, 0.9221, 0.9307, 0.919, 0.9011, 0.9149, 0.9215]): _vg.add([_i], _w, 'REPLACE')
_vg = ob_cube_005.vertex_groups.new(name='Bone.004')
for _i, _w in zip([208, 209, 210, 211, 212, 213, 214, 215, 240, 241, 242, 243, 244, 245, 246, 247, 248, 249, 250, 251, 252, 253, 254, 255], [0.434, 0.4474, 0.07794, 0.06932, 0.08103, 0.09892, 0.08512, 0.07849, 0.06499, 0.07128, 0.06666, 0.05584, 0.06521, 0.08078, 0.4355, 0.4118, 1.0, 1.0, 1.0, 1.0, 1.0, 1.0, 1.0, 1.0]): _vg.add([_i], _w, 'REPLACE')
_vg = ob_cube_005.vertex_groups.new(name='Bone.005')
for _i, _w in zip([240, 241, 242, 243, 244, 245, 246, 247], [0.935, 0.9287, 0.9333, 0.9442, 0.9348, 0.9192, 0.5645, 0.5882]): _vg.add([_i], _w, 'REPLACE')
_vg = ob_cube_005.vertex_groups.new(name='Bone.006')
_vg.add([232, 233, 234, 235, 236, 237, 238, 239], 1.0, 'REPLACE')
_vg = ob_cube_005.vertex_groups.new(name='Bone.007')
_vg.add([224, 225, 226, 227, 228, 229, 230, 231], 1.0, 'REPLACE')
_vg = ob_cube_005.vertex_groups.new(name='Bone.008')
_vg.add([216, 217, 218, 219, 220, 221, 222, 223], 1.0, 'REPLACE')
_vg = ob_cube_005.vertex_groups.new(name='Bone.009')
for _i, _w in zip([176, 177, 179, 180, 181, 182, 183], [0.4153, 0.11, 0.1625, 0.2714, 0.1025, 0.02865, 0.911]): _vg.add([_i], _w, 'REPLACE')
_vg = ob_cube_005.vertex_groups.new(name='Bone.011')
for _i, _w in zip([168, 171, 172, 173, 175, 176, 177, 178, 179, 180, 181, 182, 183], [0.2919, 0.0846, 0.4475, 0.03881, 0.2083, 0.5847, 0.89, 0.977, 0.8375, 0.7286, 0.8975, 0.9607, 0.08899]): _vg.add([_i], _w, 'REPLACE')
_vg = ob_cube_005.vertex_groups.new(name='Bone.012')
for _i, _w in zip([168, 169, 170, 171, 172, 173, 174, 175], [0.7081, 0.9799, 0.9807, 0.9154, 0.5525, 0.9556, 0.9884, 0.7917]): _vg.add([_i], _w, 'REPLACE')
_vg = ob_cube_005.vertex_groups.new(name='Bone.013')
for _i, _w in zip([161, 162, 163, 165, 166, 167], [0.9935, 0.9943, 0.05418, 0.9936, 0.9932, 0.05533]): _vg.add([_i], _w, 'REPLACE')
_vg = ob_cube_005.vertex_groups.new(name='Bone.014')
for _i, _w in zip([144, 145, 146, 147, 148, 149, 150, 151, 160, 163, 164, 167], [1.0, 1.0, 1.0, 1.0, 1.0, 1.0, 1.0, 1.0, 0.9864, 0.9458, 0.9828, 0.9447]): _vg.add([_i], _w, 'REPLACE')
_vg = ob_cube_005.vertex_groups.new(name='Bone.015')
for _i, _w in zip([152, 153, 154, 155, 156, 157, 158, 159], [1.0, 1.0, 1.0, 1.0, 1.0, 1.0, 1.0, 1.0]): _vg.add([_i], _w, 'REPLACE')
_vg = ob_cube_005.vertex_groups.new(name='Bone.010')
_vg = ob_cube_005.vertex_groups.new(name='Bone.016')
_vg.add([32, 33, 34, 35, 36, 37, 38, 39], 1.0, 'REPLACE')
_vg = ob_cube_005.vertex_groups.new(name='Bone.017')
for _i, _w in zip([0, 1, 2, 3, 4, 5, 7, 16, 17, 18, 19, 20, 21, 23, 24, 25, 26, 27, 28, 29, 30, 31], [0.8466, 0.08312, 0.06682, 0.8001, 0.8012, 0.06797, 0.7849, 0.8904, 0.06881, 0.0358, 0.1244, 0.9515, 0.06057, 0.5198, 1.0, 1.0, 1.0, 1.0, 1.0, 1.0, 1.0, 1.0]): _vg.add([_i], _w, 'REPLACE')
_vg = ob_cube_005.vertex_groups.new(name='Bone.018')
for _i, _w in zip([8, 9, 10, 11, 12, 13, 14, 15, 16, 19, 23], [1.0, 1.0, 1.0, 1.0, 1.0, 1.0, 1.0, 1.0, 0.0193, 0.2898, 0.1516]): _vg.add([_i], _w, 'REPLACE')
_vg = ob_cube_005.vertex_groups.new(name='Bone.019')
for _i, _w in zip([16, 17, 18, 19, 21, 22, 23], [0.03054, 0.9117, 0.9331, 0.296, 0.9263, 0.9795, 0.1769]): _vg.add([_i], _w, 'REPLACE')
_vg = ob_cube_005.vertex_groups.new(name='Bone.020')
for _i, _w in zip([0, 1, 2, 3, 4, 5, 6, 7, 16, 19, 23], [0.1534, 0.9169, 0.9332, 0.1999, 0.1988, 0.932, 0.9785, 0.2151, 0.0193, 0.2898, 0.1516]): _vg.add([_i], _w, 'REPLACE')
_m = ob_cube_005.modifiers.new('Armature', 'ARMATURE')
_m.object = ob_armature

# ---- collection membership
col_collection_1.objects.link(ob_armature)
col_collection_1.objects.link(ob_cube_005)

# ---- scene / render settings (as saved in the file)
scene.frame_start = 1; scene.frame_end = 185; scene.frame_set(1)
scene.render.engine = 'BLENDER_EEVEE_NEXT'
scene.render.resolution_percentage = 50
scene.render.dither_intensity = 0.0
scene.cycles.use_denoising = False
scene.cycles.samples = 10
scene.cycles.sampling_pattern = 'TABULATED_SOBOL'
scene.cycles.light_sampling_threshold = 0.0
scene.cycles.use_adaptive_sampling = False
scene.cycles.use_light_tree = False
scene.cycles.blur_glossy = 0.0
scene.cycles.pixel_filter_type = 'GAUSSIAN'
scene.cycles.sample_clamp_indirect = 0.0
scene.view_settings.view_transform = 'Standard'
bpy.context.view_layer.update()

# ---- added for rendering (the .blend has no active camera and no usable light): camera, sun
cam_auto = bpy.data.cameras.new('AutoCamera')
cam_auto.lens = 50.0
cam_auto.sensor_width = 36.0
cam_auto.clip_end = 1000.0
ob_auto_camera = bpy.data.objects.new('AutoCamera', cam_auto)
scene.collection.objects.link(ob_auto_camera)
ob_auto_camera.location = (1.82481, -3.20931, 2.31278)
ob_auto_camera.rotation_euler = (1.09748, -7.21219e-08, 0.694738)
scene.camera = ob_auto_camera
light_auto_sun = bpy.data.lights.new('AutoSun', 'SUN')
light_auto_sun.energy = 3.0
light_auto_sun.angle = 0.0523599
ob_auto_sun = bpy.data.objects.new('AutoSun', light_auto_sun)
scene.collection.objects.link(ob_auto_sun)
ob_auto_sun.rotation_euler = (0.872665, 0.174533, 0.523599)
bpy.context.view_layer.update()
